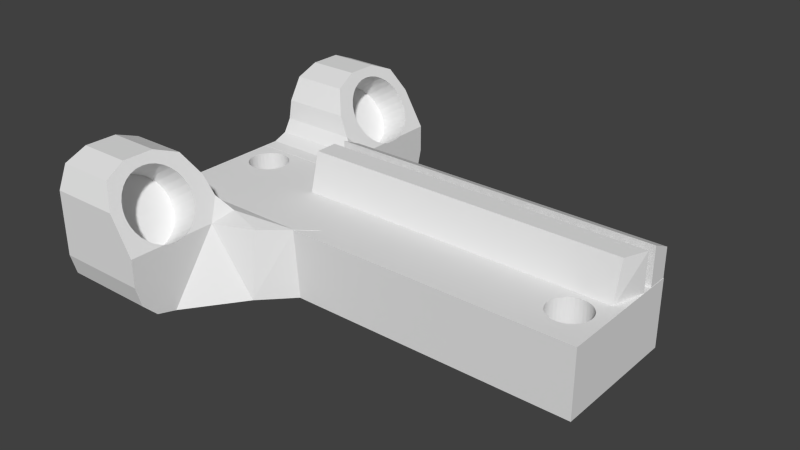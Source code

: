 # Source: carriages-v1.blend  (saved by Blender 2.76.0; exported with 4.5.12 LTS)
import bpy
from mathutils import Matrix  # noqa: F401  (used for matrix-valued properties, if any)

bpy.ops.wm.read_factory_settings(use_empty=True)
scene = bpy.context.scene
scene.name = 'Scene'

# ---- collections
col_collection_1 = bpy.data.collections.new('Collection 1'); scene.collection.children.link(col_collection_1)

# ---- world
world_world = bpy.data.worlds.new('World'); scene.world = world_world
world_world.color = (0.05088, 0.05088, 0.05088)
world_world.use_sun_shadow = False
world_world.sun_shadow_jitter_overblur = 0.0
world_world.cycles.sampling_method = 'MANUAL'
world_world.cycles.sample_map_resolution = 256

# ---- meshes
me_cube_001 = bpy.data.meshes.new('Cube.001')
me_cube_001.from_pydata([(1.842, 1.354, -6.271), (1.842, 1.354, 3.554), (1.842, 1.96, -6.271), (1.842, 1.96, 3.554), (3.087, 1.354, -6.271), (3.087, 1.354, 3.554), (2.807, 1.96, -6.271), (2.807, 1.96, 3.554), (-0.04409, -2.88, 7.013), (-0.04409, -1.534, 7.013), (-0.04409, -1.534, 1.796), (-0.04409, -2.88, 3.099), (-0.04409, -4.523, 4.285), (-0.04409, -4.523, 7.013), (1.4, -2.615, 7.013), (1.956, -1.948, 7.013), (1.956, -1.534, 7.013), (1.956, -1.534, 1.796), (1.956, -1.948, 2.347), (1.956, -3.078, 7.013), (0.1173, -5.125, 7.013), (0.5584, -5.566, 7.013), (1.161, -5.728, 7.013), (1.956, -5.728, 7.013), (1.956, -3.078, 4.289), (0.1173, -5.125, 4.282), (2.512, -2.612, 7.013), (2.119, -2.377, 7.013), (1.97, -2.615, 3.099), (3.06, -5.728, 7.013), (3.732, -5.449, 7.013), (4.01, -4.777, 7.013), (4.01, -3.83, 7.013), (3.736, -3.109, 7.013), (3.075, -2.713, 7.013), (0.5584, -5.566, 4.28), (1.161, -5.728, 4.279), (1.978, -5.728, 4.279), (1.964, -3.975, 4.286), (1.917, -4.107, 4.286), (1.893, -4.316, 4.285), (1.918, -4.524, 4.284), (1.969, -4.668, 4.283), (2.512, -2.612, 4.611), (2.119, -2.377, 4.165), (3.075, -2.713, 4.935), (3.06, -5.728, 4.921), (3.732, -5.449, 5.311), (4.01, -4.777, 5.473), (4.01, -3.83, 5.473), (3.736, -3.109, 5.316), (2.165, -3.58, 4.409), (2.065, -3.722, 4.349), (1.981, -3.907, 4.297), (1.984, -4.725, 4.292), (2.07, -4.909, 4.341), (2.185, -5.071, 4.408), (2.325, -5.204, 4.489), (2.484, -5.303, 4.583), (2.657, -5.363, 4.685), (2.836, -5.384, 4.791), (2.913, -5.375, 4.837), (3.31, -5.228, 5.066), (3.349, -5.204, 5.089), (3.489, -5.071, 5.17), (3.604, -4.909, 5.237), (3.69, -4.725, 5.287), (3.742, -4.524, 5.317), (3.758, -4.333, 5.327), (2.562, -3.3, 4.638), (2.479, -3.329, 4.591), (2.319, -3.427, 4.498), (2.179, -3.56, 4.417), (3.016, -5.363, 4.896), (3.189, -5.303, 4.997), (3.564, -3.667, 5.216), (3.488, -3.56, 5.172), (3.348, -3.427, 5.092), (3.188, -3.329, 4.999), (3.014, -3.268, 4.899), (2.833, -3.247, 4.795), (2.653, -3.268, 4.691), (3.76, -4.316, 5.328), (3.742, -4.107, 5.318), (3.689, -3.907, 5.288), (3.603, -3.722, 5.239), (2.091, -3.268, 5.611), (2.269, -3.247, 5.719), (2.447, -3.268, 5.828), (2.618, -3.329, 5.932), (2.776, -3.427, 6.029), (2.914, -3.56, 6.113), (3.027, -3.722, 6.182), (3.112, -3.907, 6.234), (3.164, -4.107, 6.265), (3.181, -4.316, 6.276), (3.164, -4.524, 6.265), (3.112, -4.725, 6.234), (3.027, -4.909, 6.182), (2.914, -5.071, 6.113), (2.776, -5.204, 6.029), (2.618, -5.303, 5.932), (2.447, -5.363, 5.828), (2.269, -5.384, 5.719), (2.091, -5.364, 5.611), (1.92, -5.303, 5.506), (1.763, -5.204, 5.41), (1.624, -5.071, 5.326), (1.511, -4.909, 5.256), (1.427, -4.725, 5.205), (1.375, -4.524, 5.173), (1.357, -4.316, 5.163), (1.375, -4.107, 5.173), (1.427, -3.907, 5.205), (1.511, -3.722, 5.256), (1.624, -3.56, 5.326), (1.763, -3.427, 5.41), (1.92, -3.329, 5.506), (-0.04409, 2.88, 7.013), (-0.04409, 1.534, 7.013), (-0.04409, 1.534, 1.796), (-0.04409, 2.88, 3.099), (-0.04409, 4.523, 4.285), (-0.04409, 4.523, 7.013), (1.4, 2.615, 7.013), (1.956, 1.948, 7.013), (1.956, 1.534, 7.013), (1.956, 1.534, 1.796), (1.956, 1.948, 2.347), (1.956, 3.078, 7.013), (0.1173, 5.125, 7.013), (0.5584, 5.566, 7.013), (1.161, 5.728, 7.013), (1.956, 5.728, 7.013), (1.956, 3.078, 4.289), (0.1173, 5.125, 4.282), (2.512, 2.612, 7.013), (2.119, 2.377, 7.013), (1.97, 2.615, 3.099), (3.06, 5.728, 7.013), (3.732, 5.449, 7.013), (4.01, 4.777, 7.013), (4.01, 3.83, 7.013), (3.736, 3.109, 7.013), (3.075, 2.713, 7.013), (0.5584, 5.566, 4.28), (1.161, 5.728, 4.279), (1.978, 5.728, 4.279), (1.964, 3.975, 4.286), (1.917, 4.107, 4.286), (1.893, 4.316, 4.285), (1.918, 4.524, 4.284), (1.969, 4.668, 4.283), (2.512, 2.612, 4.611), (2.119, 2.377, 4.165), (3.075, 2.713, 4.935), (3.06, 5.728, 4.921), (3.732, 5.449, 5.311), (4.01, 4.777, 5.473), (4.01, 3.83, 5.473), (3.736, 3.109, 5.316), (2.165, 3.58, 4.409), (2.065, 3.722, 4.349), (1.981, 3.907, 4.297), (1.984, 4.725, 4.292), (2.07, 4.909, 4.341), (2.185, 5.071, 4.408), (2.325, 5.204, 4.489), (2.484, 5.303, 4.583), (2.657, 5.363, 4.685), (2.836, 5.384, 4.791), (2.913, 5.375, 4.837), (3.31, 5.228, 5.066), (3.349, 5.204, 5.089), (3.489, 5.071, 5.17), (3.604, 4.909, 5.237), (3.69, 4.725, 5.287), (3.742, 4.524, 5.317), (3.758, 4.333, 5.327), (2.562, 3.3, 4.638), (2.479, 3.329, 4.591), (2.319, 3.427, 4.498), (2.179, 3.56, 4.417), (3.016, 5.363, 4.896), (3.189, 5.303, 4.997), (3.564, 3.667, 5.216), (3.488, 3.56, 5.172), (3.348, 3.427, 5.092), (3.188, 3.329, 4.999), (3.014, 3.268, 4.899), (2.833, 3.247, 4.795), (2.653, 3.268, 4.691), (3.76, 4.316, 5.328), (3.742, 4.107, 5.318), (3.689, 3.907, 5.288), (3.603, 3.722, 5.239), (2.091, 3.268, 5.611), (2.269, 3.247, 5.719), (2.447, 3.268, 5.828), (2.618, 3.329, 5.932), (2.776, 3.427, 6.029), (2.914, 3.56, 6.113), (3.027, 3.722, 6.182), (3.112, 3.907, 6.234), (3.164, 4.107, 6.265), (3.181, 4.316, 6.276), (3.164, 4.524, 6.265), (3.112, 4.725, 6.234), (3.027, 4.909, 6.182), (2.914, 5.071, 6.113), (2.776, 5.204, 6.029), (2.618, 5.303, 5.932), (2.447, 5.363, 5.828), (2.269, 5.384, 5.719), (2.091, 5.364, 5.611), (1.92, 5.303, 5.506), (1.763, 5.204, 5.41), (1.624, 5.071, 5.326), (1.511, 4.909, 5.256), (1.427, 4.725, 5.205), (1.375, 4.524, 5.173), (1.357, 4.316, 5.163), (1.375, 4.107, 5.173), (1.427, 3.907, 5.205), (1.511, 3.722, 5.256), (1.624, 3.56, 5.326), (1.763, 3.427, 5.41), (1.92, 3.329, 5.506), (1.95, 1.002, 3.371), (3.093, 1.002, 3.371), (2.931, 1.203, 3.371), (1.95, 1.203, 3.371), (1.95, -1.339, -5.175), (1.95, -1.334, -5.154), (1.95, -1.302, -5.075), (1.95, -1.294, -5.055), (1.95, -1.248, -4.982), (1.95, -1.237, -4.964), (1.95, -1.179, -4.9), (1.95, -1.164, -4.884), (1.95, -1.096, -4.832), (1.95, -1.079, -4.819), (1.95, -1.002, -4.78), (1.95, -0.9826, -4.771), (1.95, -0.9001, -4.746), (1.95, -0.8795, -4.74), (1.95, -0.794, -4.73), (1.95, -0.7726, -4.728), (1.95, -0.6868, -4.734), (1.95, -0.6653, -4.735), (1.95, -0.5819, -4.757), (1.95, -0.561, -4.762), (1.95, -1.97, 7.022), (1.95, -1.97, -6.278), (1.95, 1.97, -6.278), (1.95, 1.002, -6.271), (1.95, 0.06705, -6.016), (1.95, 0.02647, -6.0), (1.95, -0.8014, -5.926), (1.95, -0.8864, -5.913), (1.95, -0.9076, -5.909), (1.95, -0.9888, -5.881), (1.95, -1.009, -5.874), (1.95, -1.084, -5.831), (1.95, -1.103, -5.821), (1.95, -1.169, -5.765), (1.95, -1.185, -5.751), (1.95, -1.24, -5.685), (1.95, -1.254, -5.669), (1.95, -1.296, -5.594), (1.95, -1.307, -5.575), (1.95, -1.335, -5.494), (1.95, -1.342, -5.474), (1.95, -1.355, -5.389), (1.95, -1.359, -5.367), (1.95, -1.357, -5.281), (1.95, -1.356, -5.26), (1.95, 0.826, 5.476), (1.95, 0.7502, 5.474), (1.95, 0.7184, 5.474), (1.95, 0.9615, 3.604), (1.95, 1.002, 3.604), (1.95, 1.203, 3.218), (1.95, 1.002, 3.218), (1.95, 1.002, 2.972), (1.95, 1.203, 2.972), (1.95, 1.203, 2.818), (1.95, 1.002, 2.818), (1.95, 1.002, 2.573), (1.95, 1.203, 2.573), (1.95, 1.203, 2.419), (1.95, 1.002, 2.419), (1.95, 1.002, 2.173), (1.95, 1.203, 2.173), (1.95, 1.203, 2.02), (1.95, 1.002, 2.02), (1.95, 1.002, 1.774), (1.95, 1.203, 1.774), (1.95, 1.203, 1.62), (1.95, 1.002, 1.62), (1.95, 1.002, 1.374), (1.95, 1.203, 1.374), (1.95, 1.203, 1.221), (1.95, 1.002, 1.221), (1.95, 1.002, 0.9751), (1.95, 1.203, 0.9751), (1.95, 1.203, 0.8215), (1.95, 1.002, 0.8215), (1.95, 1.002, 0.5757), (1.95, 1.203, 0.5757), (1.95, 1.203, 0.4221), (1.95, 1.002, 0.4221), (1.95, 1.002, 0.1763), (1.95, 1.203, 0.1763), (1.95, 1.203, 0.02273), (1.95, 1.002, 0.02273), (1.95, 1.002, -0.223), (1.95, 1.203, -0.223), (1.95, 1.203, -0.3767), (1.95, 1.002, -0.3767), (1.95, 1.002, -0.6224), (1.95, 1.203, -0.6224), (1.95, 1.97, 7.022), (1.95, 0.6403, 6.66), (1.95, 0.7157, 6.669), (1.95, 0.7472, 6.672), (1.95, 0.8229, 6.667), (1.95, 0.8545, 6.665), (1.95, 0.928, 6.646), (1.95, 0.9588, 6.638), (1.95, 1.028, 6.607), (1.95, 1.057, 6.594), (1.95, 1.119, 6.55), (1.95, 1.145, 6.532), (1.95, 1.199, 6.478), (1.95, 1.221, 6.456), (1.95, 1.264, 6.394), (1.95, 1.282, 6.367), (1.95, 1.313, 6.298), (1.95, 1.326, 6.269), (1.95, 1.345, 6.196), (1.95, 1.353, 6.165), (1.95, 1.357, 6.089), (1.95, 1.36, 6.058), (1.95, 1.351, 5.982), (1.95, 1.347, 5.951), (1.95, 1.325, 5.878), (1.95, 1.316, 5.848), (1.95, 1.282, 5.78), (1.95, 1.267, 5.752), (1.95, 1.221, 5.692), (1.95, 1.202, 5.667), (1.95, 1.146, 5.616), (1.95, 1.122, 5.594), (1.95, 1.058, 5.554), (1.95, 1.031, 5.537), (1.95, 0.9609, 5.509), (1.95, 0.9314, 5.497), (1.95, 0.8571, 5.482), (1.95, -0.7799, -5.926), (1.95, 0.02647, 3.607), (1.95, 0.6436, 5.486), (1.95, 0.6122, 5.491), (1.95, 0.5407, 5.516), (1.95, 0.5108, 5.526), (1.95, 0.4448, 5.564), (1.95, 0.4173, 5.58), (1.95, 0.3591, 5.628), (1.95, 0.3348, 5.649), (1.95, 0.2863, 5.707), (1.95, 0.266, 5.731), (1.95, 0.2287, 5.797), (1.95, 0.2131, 5.825), (1.95, 0.1881, 5.897), (1.95, 0.1777, 5.926), (1.95, 0.166, 6.001), (1.95, 0.161, 6.033), (1.95, 0.1629, 6.109), (1.95, 0.1636, 6.14), (1.95, 0.179, 6.215), (1.95, 0.1854, 6.246), (1.95, 0.2137, 6.316), (1.95, 0.2256, 6.345), (1.95, 0.266, 6.41), (1.95, 0.2829, 6.436), (1.95, 0.3342, 6.492), (1.95, 0.3556, 6.516), (1.95, 0.4161, 6.562), (1.95, 0.4413, 6.581), (1.95, 0.509, 6.615), (1.95, 0.5372, 6.629), (1.95, 0.6099, 6.651), (1.95, -0.4827, -4.798), (1.95, -0.4632, -4.806), (1.95, -0.3925, -4.856), (1.95, -0.3749, -4.868), (1.95, -0.3141, -4.929), (1.95, -0.2989, -4.944), (1.95, -0.25, -5.015), (1.95, -0.2378, -5.033), (1.95, -0.2023, -5.111), (1.95, -0.1935, -5.131), (1.95, -0.1726, -5.214), (1.95, -0.1673, -5.235), (1.95, -0.1617, -5.321), (1.95, -0.1603, -5.342), (1.95, -0.17, -5.428), (1.95, -0.1725, -5.449), (1.95, -0.1974, -5.532), (1.95, -0.2036, -5.552), (1.95, -0.2428, -5.629), (1.95, -0.2526, -5.648), (1.95, -0.3048, -5.716), (1.95, -0.3179, -5.733), (1.95, -0.3815, -5.791), (1.95, -0.3974, -5.806), (1.95, -0.4703, -5.851), (1.95, -0.4885, -5.863), (1.95, -0.5685, -5.895), (1.95, -0.5884, -5.903), (1.95, -0.6728, -5.92), (1.95, -0.6939, -5.924), (3.096, 1.002, 3.604), (3.093, 1.002, 3.218), (2.931, 1.203, 3.218), (1.95, 1.203, -0.776), (1.95, 1.002, -0.776), (1.95, 1.002, -1.022), (1.95, 1.203, -1.022), (1.95, 1.203, -1.175), (1.95, 1.002, -1.175), (1.95, 1.002, -1.421), (1.95, 1.203, -1.421), (1.95, 1.203, -1.575), (1.95, 1.002, -1.575), (1.95, 1.002, -1.821), (1.95, 1.203, -1.821), (1.95, 1.203, -1.974), (1.95, 1.002, -1.974), (1.95, 1.002, -2.22), (1.95, 1.203, -2.22), (1.95, 1.203, -2.374), (1.95, 1.002, -2.374), (1.95, 1.002, -2.619), (1.95, 1.203, -2.619), (1.95, 1.203, -2.773), (1.95, 1.002, -2.773), (1.95, 1.002, -3.019), (1.95, 1.203, -3.019), (1.95, 1.203, -3.172), (1.95, 1.002, -3.172), (1.95, 1.002, -3.418), (1.95, 1.203, -3.418), (1.95, 1.203, -3.572), (1.95, 1.002, -3.572), (1.95, 1.002, -3.818), (1.95, 1.203, -3.818), (1.95, 1.203, -3.971), (1.95, 1.002, -3.971), (1.95, 1.002, -4.217), (1.95, 1.203, -4.217), (1.95, 1.203, -4.37), (1.95, 1.002, -4.37), (1.95, 1.002, -4.616), (1.95, 1.203, -4.616), (1.95, 1.203, -4.77), (1.95, 1.002, -4.77), (1.95, 1.002, -5.016), (1.95, 1.203, -5.016), (1.95, 1.203, -5.169), (1.95, 1.002, -5.169), (1.95, 1.002, -5.415), (1.95, 1.203, -5.415), (1.95, 1.203, -5.569), (1.95, 1.002, -5.569), (1.95, 1.002, -5.814), (1.95, 1.203, -5.814), (1.95, 1.203, -5.968), (1.95, 1.002, -5.968), (3.096, 1.002, -6.271), (3.096, 0.3273, -6.0), (3.096, 0.3273, 3.607), (3.093, 1.002, -5.968), (3.093, 1.002, -5.814), (3.093, 1.002, -5.569), (3.093, 1.002, -5.415), (3.093, 1.002, -5.169), (3.093, 1.002, -5.016), (3.093, 1.002, -4.77), (3.093, 1.002, -4.616), (3.093, 1.002, -4.37), (3.093, 1.002, -4.217), (3.093, 1.002, -3.971), (3.093, 1.002, -3.818), (3.093, 1.002, -3.572), (3.093, 1.002, -3.418), (3.093, 1.002, -3.172), (3.093, 1.002, -3.019), (3.093, 1.002, -2.773), (3.093, 1.002, -2.619), (3.093, 1.002, -2.374), (3.093, 1.002, -2.22), (3.093, 1.002, -1.974), (3.093, 1.002, -1.821), (3.093, 1.002, -1.575), (3.093, 1.002, -1.421), (3.093, 1.002, -1.175), (3.093, 1.002, -1.022), (3.093, 1.002, -0.776), (3.093, 1.002, -0.6224), (3.093, 1.002, -0.3767), (3.093, 1.002, -0.223), (3.093, 1.002, 0.02273), (3.093, 1.002, 0.1763), (3.093, 1.002, 0.4221), (3.093, 1.002, 0.5757), (3.093, 1.002, 0.8215), (3.093, 1.002, 0.9751), (3.093, 1.002, 1.221), (3.093, 1.002, 1.374), (3.093, 1.002, 1.62), (3.093, 1.002, 1.774), (3.093, 1.002, 2.02), (3.093, 1.002, 2.173), (3.093, 1.002, 2.419), (3.093, 1.002, 2.573), (3.093, 1.002, 2.818), (3.093, 1.002, 2.972), (2.931, 1.203, 2.972), (2.931, 1.203, 2.818), (2.931, 1.203, 2.573), (2.931, 1.203, 2.419), (2.931, 1.203, 2.173), (2.931, 1.203, 2.02), (2.931, 1.203, 1.774), (2.931, 1.203, 1.62), (2.931, 1.203, 1.374), (2.931, 1.203, 1.221), (2.931, 1.203, 0.9751), (2.931, 1.203, 0.8215), (2.931, 1.203, 0.5757), (2.931, 1.203, 0.4221), (2.931, 1.203, 0.1763), (2.931, 1.203, 0.02273), (2.931, 1.203, -0.223), (2.931, 1.203, -0.3767), (2.931, 1.203, -0.6224), (-0.05027, 1.97, 7.022), (-0.05027, -1.97, 7.022), (-0.05027, -1.97, -6.278), (-0.05027, 1.97, -6.278), (2.931, 1.203, -0.776), (2.931, 1.203, -1.022), (2.931, 1.203, -1.175), (2.931, 1.203, -1.421), (2.931, 1.203, -1.575), (2.931, 1.203, -1.821), (2.931, 1.203, -1.974), (2.931, 1.203, -2.22), (2.931, 1.203, -2.374), (2.931, 1.203, -2.619), (2.931, 1.203, -2.773), (2.931, 1.203, -3.019), (2.931, 1.203, -3.172), (2.931, 1.203, -3.418), (2.931, 1.203, -3.572), (2.931, 1.203, -3.818), (2.931, 1.203, -3.971), (2.931, 1.203, -4.217), (2.931, 1.203, -4.37), (2.931, 1.203, -4.616), (2.931, 1.203, -4.77), (2.931, 1.203, -5.016), (2.931, 1.203, -5.169), (2.931, 1.203, -5.415), (2.931, 1.203, -5.569), (2.931, 1.203, -5.814), (2.931, 1.203, -5.968), (3.096, 0.8703, -5.968), (3.096, 0.8703, -5.814), (3.096, 0.8703, -5.569), (3.096, 0.8703, -5.415), (3.096, 0.8703, -5.169), (3.096, 0.8703, -5.016), (3.096, 0.8703, -4.77), (3.096, 0.8703, -4.616), (3.096, 0.8703, -4.37), (3.096, 0.8703, -4.217), (3.096, 0.8703, -3.971), (3.096, 0.8703, -3.818), (3.096, 0.8703, -3.572), (3.096, 0.8703, -3.418), (3.096, 0.8703, -3.172), (3.096, 0.8703, -3.019), (3.096, 0.8703, -2.773), (3.096, 0.8703, -2.619), (3.096, 0.8703, -2.374), (3.096, 0.8703, -2.22), (3.096, 0.8703, -1.974), (3.096, 0.8703, -1.821), (3.096, 0.8703, -1.575), (3.096, 0.8703, -1.421), (3.096, 0.8703, -1.175), (3.096, 0.8703, -1.022), (3.096, 0.8703, -0.776), (3.096, 0.8703, -0.6224), (3.096, 0.8703, -0.3767), (3.096, 0.8703, -0.223), (3.096, 0.8703, 0.02273), (3.096, 0.8703, 0.1763), (3.096, 0.8703, 0.4221), (3.096, 0.8703, 0.5757), (3.096, 0.8703, 0.8215), (3.096, 0.8703, 0.9751), (3.096, 0.8703, 1.221), (3.096, 0.8703, 1.374), (3.096, 0.8703, 1.62), (3.096, 0.8703, 1.774), (3.096, 0.8703, 2.02), (3.096, 0.8703, 2.173), (3.096, 0.8703, 2.419), (3.096, 0.8703, 2.573), (3.096, 0.8703, 2.818), (3.096, 0.8703, 2.972), (3.096, 0.8703, 3.218), (3.096, 0.8703, 3.371), (3.096, 0.9972, 3.371), (3.096, 0.9983, 3.371), (3.096, 0.9983, 3.218), (3.096, 0.9972, 3.218), (3.096, 0.9972, 2.972), (3.096, 0.9983, 2.972), (3.096, 0.9983, 2.818), (3.096, 0.9972, 2.818), (3.096, 0.9972, 2.573), (3.096, 0.9983, 2.573), (3.096, 0.9983, 2.419), (3.096, 0.9972, 2.419), (3.096, 0.9972, 2.173), (3.096, 0.9983, 2.173), (3.096, 0.9983, 2.02), (3.096, 0.9972, 2.02), (3.096, 0.9972, 1.774), (3.096, 0.9983, 1.774), (3.096, 0.9983, 1.62), (3.096, 0.9972, 1.62), (3.096, 0.9972, 1.374), (3.096, 0.9983, 1.374), (3.096, 0.9983, 1.221), (3.096, 0.9972, 1.221), (3.096, 0.9972, 0.9751), (3.096, 0.9983, 0.9751), (3.096, 0.9983, 0.8215), (3.096, 0.9972, 0.8215), (3.096, 0.9972, 0.5757), (3.096, 0.9983, 0.5757), (3.096, 0.9983, 0.4221), (3.096, 0.9972, 0.4221), (3.096, 0.9972, 0.1763), (3.096, 0.9983, 0.1763), (3.096, 0.9983, 0.02273), (3.096, 0.9972, 0.02273), (3.096, 0.9972, -0.223), (3.096, 0.9983, -0.223), (3.096, 0.9983, -0.3767), (3.096, 0.9972, -0.3767), (3.096, 0.9972, -0.6224), (3.096, 0.9983, -0.6224), (3.096, 0.9983, -0.776), (3.096, 0.9972, -0.776), (3.096, 0.9972, -1.022), (3.096, 0.9983, -1.022), (3.096, 0.9983, -1.175), (3.096, 0.9972, -1.175), (3.096, 0.9972, -1.421), (3.096, 0.9983, -1.421), (3.096, 0.9983, -1.575), (3.096, 0.9972, -1.575), (3.096, 0.9972, -1.821), (3.096, 0.9983, -1.821), (3.096, 0.9983, -1.974), (3.096, 0.9972, -1.974), (3.096, 0.9972, -2.22), (3.096, 0.9983, -2.22), (3.096, 0.9983, -2.374), (3.096, 0.9972, -2.374), (3.096, 0.9972, -2.619), (3.096, 0.9983, -2.619), (3.096, 0.9983, -2.773), (3.096, 0.9972, -2.773), (3.096, 0.9972, -3.019), (3.096, 0.9983, -3.019), (3.096, 0.9983, -3.172), (3.096, 0.9972, -3.172), (3.096, 0.9972, -3.418), (3.096, 0.9983, -3.418), (3.096, 0.9983, -3.572), (3.096, 0.9972, -3.572), (3.096, 0.9972, -3.818), (3.096, 0.9983, -3.818), (3.096, 0.9983, -3.971), (3.096, 0.9972, -3.971), (3.096, 0.9972, -4.217), (3.096, 0.9983, -4.217), (3.096, 0.9983, -4.37), (3.096, 0.9972, -4.37), (3.096, 0.9972, -4.616), (3.096, 0.9983, -4.616), (3.096, 0.9983, -4.77), (3.096, 0.9972, -4.77), (3.096, 0.9972, -5.016), (3.096, 0.9983, -5.016), (3.096, 0.9983, -5.169), (3.096, 0.9972, -5.169), (3.096, 0.9972, -5.415), (3.096, 0.9983, -5.415), (3.096, 0.9983, -5.569), (3.096, 0.9972, -5.569), (3.096, 0.9972, -5.814), (3.096, 0.9983, -5.814), (3.096, 0.9983, -5.968), (3.096, 0.9972, -5.968), (-0.05027, -0.6232, -4.997), (-0.05027, -0.6569, -4.983), (-0.05027, -0.7031, -4.975), (-0.05027, -0.7392, -4.968), (-0.05027, 0.7807, 5.713), (-0.05027, 0.8277, 5.721), (-0.05027, 0.863, 5.727), (-0.05027, 0.9068, 5.746), (-0.05027, 0.9397, 5.76), (-0.05027, 0.978, 5.789), (-0.05027, 1.007, 5.81), (-0.05027, 1.037, 5.847), (-0.05027, 1.061, 5.874), (-0.05027, 1.082, 5.917), (-0.05027, 1.098, 5.949), (-0.05027, 1.109, 5.996), (-0.05027, 1.117, 6.03), (-0.05027, 1.117, 6.078), (-0.05027, 1.117, 6.114), (-0.05027, 1.106, 6.16), (-0.05027, 1.098, 6.195), (-0.05027, 1.077, 6.238), (-0.05027, 1.061, 6.27), (-0.05027, 1.03, 6.307), (-0.05027, 1.007, 6.334), (-0.05027, 0.9685, 6.363), (-0.05027, 0.9397, 6.384), (-0.05027, 0.8959, 6.403), (-0.05027, 0.863, 6.417), (-0.05027, 0.816, 6.425), (-0.05027, 0.7807, 6.432), (-0.05027, 0.733, 6.429), (-0.05027, 0.6972, 6.427), (-0.05027, 0.6515, 6.413), (-0.05027, 0.6172, 6.403), (-0.05027, 0.5758, 6.379), (-0.05027, 0.5448, 6.361), (-0.05027, 0.51, 6.328), (-0.05027, 0.484, 6.304), (-0.05027, -0.7392, -5.687), (-0.05027, -0.6929, -5.679), (-0.05027, -0.6569, -5.673), (-0.05027, -0.6137, -5.654), (-0.05027, -0.5801, -5.64), (-0.05027, -0.5424, -5.612), (-0.05027, -0.5131, -5.59), (-0.05027, -0.4829, -5.554), (-0.05027, -0.4593, -5.526), (-0.05027, -0.4382, -5.484), (-0.05027, -0.4218, -5.451), (-0.05027, -0.411, -5.405), (-0.05027, -0.4025, -5.37), (-0.05027, -0.4025, -5.323), (-0.05027, -0.4025, -5.286), (-0.05027, -0.4134, -5.24), (-0.05027, -0.4218, -5.205), (-0.05027, -0.4429, -5.163), (-0.05027, -0.4593, -5.13), (-0.05027, -0.4895, -5.094), (-0.05027, -0.5131, -5.066), (-0.05027, -0.5507, -5.038), (-0.05027, -0.5801, -5.016), (-0.05027, -1.036, -5.096), (-0.05027, -1.062, -5.136), (-0.05027, -1.082, -5.166), (-0.05027, -1.098, -5.21), (-0.05027, -1.11, -5.245), (-0.05027, -1.116, -5.292), (-0.05027, -1.12, -5.328), (-0.05027, -1.115, -5.375), (-0.05027, -1.11, -5.411), (-0.05027, -1.094, -5.455), (-0.05027, -1.082, -5.489), (-0.05027, -1.056, -5.529), (-0.05027, -1.036, -5.559), (-0.05027, -1.002, -5.592), (-0.05027, -0.9751, -5.617), (-0.05027, -0.9344, -5.64), (-0.05027, -0.9027, -5.658), (-0.05027, -0.8577, -5.672), (-0.05027, -0.8226, -5.682), (-0.05027, -0.7757, -5.685), (-0.05027, 0.4577, 6.264), (-0.05027, 0.438, 6.234), (-0.05027, 0.4217, 6.189), (-0.05027, 0.4094, 6.155), (-0.05027, 0.4039, 6.108), (-0.05027, 0.3997, 6.072), (-0.05027, 0.4053, 6.025), (-0.05027, 0.4094, 5.989), (-0.05027, 0.4258, 5.944), (-0.05027, 0.438, 5.911), (-0.05027, 0.4643, 5.871), (-0.05027, 0.484, 5.841), (-0.05027, 0.5187, 5.808), (-0.05027, 0.5448, 5.783), (-0.05027, 0.5861, 5.76), (-0.05027, 0.6172, 5.742), (-0.05027, 0.6629, 5.728), (-0.05027, 0.6972, 5.718), (-0.05027, 0.7449, 5.715), (-0.05027, -0.7861, -4.971), (-0.05027, -0.8226, -4.973), (-0.05027, -0.8676, -4.987), (-0.05027, -0.9027, -4.997), (-0.05027, -0.9434, -5.021), (-0.05027, -0.9751, -5.039), (-0.05027, -1.009, -5.071), (3.097, 0.8703, -5.968), (3.097, 0.8703, -5.814), (3.097, 0.8703, -5.569), (3.097, 0.8703, -5.415), (3.097, 0.8703, -5.169), (3.097, 0.8703, -5.016), (3.097, 0.8703, -4.77), (3.097, 0.8703, -4.616), (3.097, 0.8703, -4.37), (3.097, 0.8703, -4.217), (3.097, 0.8703, -3.971), (3.097, 0.8703, -3.818), (3.097, 0.8703, -3.572), (3.097, 0.8703, -3.418), (3.097, 0.8703, -3.172), (3.097, 0.8703, -3.019), (3.097, 0.8703, -2.773), (3.097, 0.8703, -2.619), (3.097, 0.8703, -2.374), (3.097, 0.8703, -2.22), (3.097, 0.8703, -1.974), (3.097, 0.8703, -1.821), (3.097, 0.8703, -1.575), (3.097, 0.8703, -1.421), (3.097, 0.8703, -1.175), (3.097, 0.8703, -1.022), (3.097, 0.8703, -0.776), (3.097, 0.8703, -0.6224), (3.097, 0.8703, -0.3767), (3.097, 0.8703, -0.223), (3.097, 0.8703, 0.02273), (3.097, 0.8703, 0.1763), (3.097, 0.8703, 0.4221), (3.097, 0.8703, 0.5757), (3.097, 0.8703, 0.8215), (3.097, 0.8703, 0.9751), (3.097, 0.8703, 1.221), (3.097, 0.8703, 1.374), (3.097, 0.8703, 1.62), (3.097, 0.8703, 1.774), (3.097, 0.8703, 2.02), (3.097, 0.8703, 2.173), (3.097, 0.8703, 2.419), (3.097, 0.8703, 2.573), (3.097, 0.8703, 2.818), (3.097, 0.8703, 2.972), (3.097, 0.8703, 3.218), (3.097, 0.8703, 3.371), (3.097, 0.9972, 3.371), (3.097, 0.9972, 3.218), (3.097, 0.9972, 2.972), (3.097, 0.9972, 2.818), (3.097, 0.9972, 2.573), (3.097, 0.9972, 2.419), (3.097, 0.9972, 2.173), (3.097, 0.9972, 2.02), (3.097, 0.9972, 1.774), (3.097, 0.9972, 1.62), (3.097, 0.9972, 1.374), (3.097, 0.9972, 1.221), (3.097, 0.9972, 0.9751), (3.097, 0.9972, 0.8215), (3.097, 0.9972, 0.5757), (3.097, 0.9972, 0.4221), (3.097, 0.9972, 0.1763), (3.097, 0.9972, 0.02273), (3.097, 0.9972, -0.223), (3.097, 0.9972, -0.3767), (3.097, 0.9972, -0.6224), (3.097, 0.9972, -0.776), (3.097, 0.9972, -1.022), (3.097, 0.9972, -1.175), (3.097, 0.9972, -1.421), (3.097, 0.9972, -1.575), (3.097, 0.9972, -1.821), (3.097, 0.9972, -1.974), (3.097, 0.9972, -2.22), (3.097, 0.9972, -2.374), (3.097, 0.9972, -2.619), (3.097, 0.9972, -2.773), (3.097, 0.9972, -3.019), (3.097, 0.9972, -3.172), (3.097, 0.9972, -3.418), (3.097, 0.9972, -3.572), (3.097, 0.9972, -3.818), (3.097, 0.9972, -3.971), (3.097, 0.9972, -4.217), (3.097, 0.9972, -4.37), (3.097, 0.9972, -4.616), (3.097, 0.9972, -4.77), (3.097, 0.9972, -5.016), (3.097, 0.9972, -5.169), (3.097, 0.9972, -5.415), (3.097, 0.9972, -5.569), (3.097, 0.9972, -5.814), (3.097, 0.9972, -5.968), (0.7496, 1.353, 6.165), (0.7496, 1.326, 6.269), (0.7496, 1.36, 6.058), (0.7496, 1.098, 6.195), (0.7496, 1.117, 6.114), (0.7496, 1.282, 6.367), (0.7496, 1.117, 6.03), (0.7496, 1.347, 5.951), (0.7496, 1.061, 6.27), (0.7496, 1.221, 6.456), (0.7496, 1.098, 5.949), (0.7496, 1.316, 5.848), (0.7496, 1.007, 6.334), (0.7496, 1.145, 6.532), (0.7496, 1.061, 5.874), (0.7496, 1.267, 5.752), (0.7496, 0.9397, 6.384), (0.7496, 1.057, 6.594), (0.7496, 1.202, 5.667), (0.7496, 0.9588, 6.638), (0.7496, 1.007, 5.81), (0.7496, 0.863, 6.417), (0.7496, 1.122, 5.594), (0.7496, 0.8545, 6.665), (0.7496, 0.9397, 5.76), (0.7496, 0.7807, 6.432), (0.7496, 1.031, 5.537), (0.7496, 0.7472, 6.672), (0.7496, 0.863, 5.727), (0.7496, 0.6972, 6.427), (0.7496, 0.9314, 5.497), (0.7496, 0.6403, 6.66), (0.7496, 0.826, 5.476), (0.7496, 0.7807, 5.713), (0.7496, 0.5372, 6.629), (0.7496, 0.6172, 6.403), (0.7496, 0.7184, 5.474), (0.7496, 0.6972, 5.718), (0.7496, 0.4413, 6.581), (0.7496, 0.5448, 6.361), (0.7496, 0.6122, 5.491), (0.7496, 0.6172, 5.742), (0.7496, 0.3556, 6.516), (0.7496, 0.484, 6.304), (0.7496, 0.5108, 5.526), (0.7496, 0.5448, 5.783), (0.7496, 0.2829, 6.436), (0.7496, 0.438, 6.234), (0.7496, 0.4173, 5.58), (0.7496, 0.484, 5.841), (0.7496, 0.3348, 5.649), (0.7496, 0.2256, 6.345), (0.7496, 0.4094, 6.155), (0.7496, 0.1854, 6.246), (0.7496, 0.438, 5.911), (0.7496, 0.266, 5.731), (0.7496, 0.1636, 6.14), (0.7496, 0.3997, 6.072), (0.7496, 0.4094, 5.989), (0.7496, 0.2131, 5.825), (0.7496, 0.161, 6.033), (0.7496, 0.1777, 5.926), (0.7496, -1.11, -5.245), (0.7496, -1.356, -5.26), (0.7496, -1.12, -5.328), (0.7496, -1.334, -5.154), (0.7496, -1.359, -5.367), (0.7496, -1.082, -5.166), (0.7496, -1.11, -5.411), (0.7496, -1.294, -5.055), (0.7496, -1.342, -5.474), (0.7496, -1.237, -4.964), (0.7496, -1.307, -5.575), (0.7496, -1.036, -5.096), (0.7496, -1.082, -5.489), (0.7496, -1.164, -4.884), (0.7496, -1.254, -5.669), (0.7496, -0.9751, -5.039), (0.7496, -1.036, -5.559), (0.7496, -1.079, -4.819), (0.7496, -1.185, -5.751), (0.7496, -0.9027, -4.997), (0.7496, -0.9751, -5.617), (0.7496, -0.9826, -4.771), (0.7496, -1.103, -5.821), (0.7496, -0.8226, -4.973), (0.7496, -0.9027, -5.658), (0.7496, -0.8795, -4.74), (0.7496, -1.009, -5.874), (0.7496, -0.7392, -4.968), (0.7496, -0.8226, -5.682), (0.7496, -0.7726, -4.728), (0.7496, -0.9076, -5.909), (0.7496, -0.6569, -4.983), (0.7496, -0.6653, -4.735), (0.7496, -0.8014, -5.926), (0.7496, -0.7392, -5.687), (0.7496, -0.5801, -5.016), (0.7496, -0.561, -4.762), (0.7496, -0.6939, -5.924), (0.7496, -0.6569, -5.673), (0.7496, -0.5131, -5.066), (0.7496, -0.4632, -4.806), (0.7496, -0.5884, -5.903), (0.7496, -0.5801, -5.64), (0.7496, -0.3749, -4.868), (0.7496, -0.4885, -5.863), (0.7496, -0.4593, -5.13), (0.7496, -0.2989, -4.944), (0.7496, -0.3974, -5.806), (0.7496, -0.5131, -5.59), (0.7496, -0.4218, -5.205), (0.7496, -0.2378, -5.033), (0.7496, -0.3179, -5.733), (0.7496, -0.4593, -5.526), (0.7496, -0.4025, -5.286), (0.7496, -0.1935, -5.131), (0.7496, -0.2526, -5.648), (0.7496, -0.4218, -5.451), (0.7496, -0.1673, -5.235), (0.7496, -0.2036, -5.552), (0.7496, -0.4025, -5.37), (0.7496, -0.1603, -5.342), (0.7496, -0.1725, -5.449)], [], [(3, 2, 0), (7, 6, 2), (5, 4, 6), (1, 0, 4), (0, 2, 6), (7, 3, 1), (9, 10, 11), (8, 11, 12), (16, 9, 14), (16, 17, 10), (18, 11, 10), (13, 22, 19), (20, 13, 12), (27, 14, 19), (16, 15, 18), (19, 32, 34), (21, 20, 25), (22, 21, 35), (23, 22, 36), (43, 44, 27), (44, 18, 15), (44, 24, 28), (26, 34, 45), (23, 37, 46), (29, 46, 47), (30, 47, 48), (32, 31, 48), (49, 50, 33), (50, 45, 34), (39, 40, 12), (24, 52, 53), (37, 57, 58), (45, 78, 79), (65, 66, 48), (24, 70, 71), (46, 73, 74), (49, 83, 84), (101, 109, 117), (81, 80, 87), (69, 86, 117), (71, 70, 117), (72, 71, 116), (51, 115, 114), (52, 114, 113), (38, 113, 39), (40, 39, 112), (40, 111, 110), (41, 110, 109), (54, 109, 108), (55, 108, 107), (56, 107, 106), (57, 106, 105), (58, 105, 104), (59, 104, 103), (61, 103, 102), (73, 102, 101), (62, 101, 100), (63, 100, 99), (64, 99, 98), (65, 98, 97), (66, 97, 96), (68, 96, 95), (83, 82, 95), (84, 83, 94), (85, 84, 93), (75, 92, 91), (77, 76, 91), (78, 77, 90), (79, 78, 89), (80, 79, 88), (121, 120, 119), (118, 123, 122), (119, 126, 124), (120, 127, 126), (121, 138, 128), (131, 123, 132), (122, 123, 130), (124, 125, 137), (126, 127, 128), (141, 139, 129), (135, 130, 131), (145, 131, 132), (133, 147, 146), (137, 154, 153), (125, 128, 154), (134, 153, 154), (155, 144, 136), (133, 139, 156), (139, 140, 157), (140, 141, 158), (158, 141, 142), (143, 160, 159), (144, 155, 160), (150, 122, 151), (163, 162, 134), (168, 167, 147), (188, 160, 155), (158, 175, 157), (181, 180, 134), (184, 183, 156), (159, 194, 193), (213, 205, 221), (191, 196, 197), (196, 191, 179), (181, 226, 227), (182, 225, 226), (225, 182, 161), (223, 224, 162), (223, 163, 148), (150, 221, 222), (220, 221, 150), (219, 151, 152), (218, 219, 164), (217, 218, 165), (216, 217, 166), (215, 216, 167), (214, 215, 168), (213, 214, 169), (213, 170, 171), (211, 212, 183), (211, 184, 172), (209, 210, 173), (208, 209, 174), (207, 208, 175), (206, 207, 176), (206, 177, 178), (193, 204, 205), (194, 203, 204), (195, 202, 203), (202, 195, 185), (187, 200, 201), (188, 199, 200), (189, 198, 199), (190, 197, 198), (228, 229, 230), (253, 273, 274), (302, 305, 322), (379, 380, 252), (281, 422, 229), (229, 423, 424), (230, 424, 282), (452, 453, 254), (255, 479, 256), (256, 479, 480), (480, 481, 360), (360, 481, 280), (280, 481, 422), (424, 423, 283), (507, 508, 430), (284, 527, 528), (528, 529, 286), (529, 526, 287), (288, 525, 530), (530, 531, 290), (531, 524, 291), (292, 523, 532), (532, 533, 294), (533, 522, 295), (296, 521, 534), (534, 535, 298), (535, 520, 299), (300, 519, 536), (536, 537, 302), (537, 518, 303), (304, 517, 538), (538, 539, 306), (539, 516, 307), (308, 515, 540), (540, 541, 310), (541, 514, 311), (312, 513, 542), (542, 543, 314), (543, 512, 315), (316, 511, 544), (544, 545, 318), (545, 510, 319), (320, 509, 546), (322, 547, 548), (548, 549, 253), (550, 254, 253), (322, 254, 550), (546, 551, 425), (551, 508, 426), (427, 507, 552), (552, 553, 429), (553, 506, 430), (431, 505, 554), (554, 555, 433), (555, 504, 434), (435, 503, 556), (556, 557, 437), (557, 502, 438), (439, 501, 558), (558, 559, 441), (559, 500, 442), (443, 499, 560), (560, 561, 445), (561, 498, 446), (447, 497, 562), (562, 563, 449), (563, 496, 450), (451, 495, 564), (564, 565, 453), (565, 494, 454), (455, 493, 566), (566, 567, 457), (567, 492, 458), (459, 491, 568), (568, 569, 461), (569, 490, 462), (463, 489, 570), (570, 571, 465), (571, 488, 466), (467, 487, 572), (572, 573, 469), (573, 486, 470), (471, 485, 574), (574, 575, 473), (575, 484, 474), (475, 483, 576), (576, 577, 477), (577, 482, 478), (614, 615, 481), (671, 672, 677), (483, 482, 577), (485, 484, 575), (487, 486, 573), (489, 488, 571), (491, 490, 569), (493, 492, 567), (495, 494, 565), (497, 496, 563), (499, 498, 561), (501, 500, 559), (503, 502, 557), (505, 504, 555), (507, 506, 553), (509, 508, 551), (511, 510, 545), (513, 512, 543), (515, 514, 541), (517, 516, 539), (519, 518, 537), (521, 520, 535), (523, 522, 533), (525, 524, 531), (527, 526, 529), (746, 747, 547), (549, 785, 786), (830, 831, 579), (832, 833, 581), (834, 835, 583), (836, 837, 585), (838, 839, 587), (840, 841, 589), (842, 843, 591), (844, 845, 593), (846, 847, 595), (848, 849, 597), (850, 851, 599), (852, 853, 601), (854, 855, 603), (856, 857, 605), (858, 859, 607), (860, 861, 609), (862, 863, 611), (864, 865, 613), (866, 867, 615), (868, 869, 617), (870, 871, 619), (872, 873, 621), (874, 875, 623), (876, 877, 625), (625, 877, 878), (878, 627, 626), (878, 879, 628), (628, 879, 629), (879, 876, 624), (623, 875, 880), (880, 631, 630), (880, 881, 632), (632, 881, 633), (881, 874, 622), (621, 873, 882), (882, 635, 634), (882, 883, 636), (636, 883, 637), (883, 872, 620), (619, 871, 884), (884, 639, 638), (884, 885, 640), (640, 885, 641), (885, 870, 618), (617, 869, 886), (886, 643, 642), (886, 887, 644), (644, 887, 645), (887, 868, 616), (615, 867, 888), (888, 647, 646), (888, 889, 648), (648, 889, 649), (889, 866, 614), (613, 865, 890), (890, 651, 650), (890, 891, 652), (652, 891, 653), (891, 864, 612), (611, 863, 892), (892, 655, 654), (892, 893, 656), (656, 893, 657), (893, 862, 610), (609, 861, 894), (894, 659, 658), (894, 895, 660), (660, 895, 661), (895, 860, 608), (607, 859, 896), (896, 663, 662), (896, 897, 664), (664, 897, 665), (897, 858, 606), (605, 857, 898), (898, 667, 666), (898, 899, 668), (668, 899, 669), (899, 856, 604), (603, 855, 900), (900, 671, 670), (900, 901, 672), (672, 901, 673), (901, 854, 602), (601, 853, 902), (902, 675, 674), (902, 903, 676), (676, 903, 677), (903, 852, 600), (599, 851, 904), (904, 679, 678), (904, 905, 680), (680, 905, 681), (905, 850, 598), (597, 849, 906), (906, 683, 682), (906, 907, 684), (684, 907, 685), (907, 848, 596), (595, 847, 908), (908, 687, 686), (908, 909, 688), (688, 909, 689), (909, 846, 594), (593, 845, 910), (910, 691, 690), (910, 911, 692), (692, 911, 693), (911, 844, 592), (591, 843, 912), (912, 695, 694), (912, 913, 696), (696, 913, 697), (913, 842, 590), (589, 841, 914), (914, 699, 698), (914, 915, 700), (700, 915, 701), (915, 840, 588), (587, 839, 916), (916, 703, 702), (916, 917, 704), (704, 917, 705), (917, 838, 586), (585, 837, 918), (918, 707, 706), (918, 919, 708), (708, 919, 709), (919, 836, 584), (583, 835, 920), (920, 711, 710), (920, 921, 712), (712, 921, 713), (921, 834, 582), (581, 833, 922), (922, 715, 714), (922, 923, 716), (716, 923, 717), (923, 832, 580), (579, 831, 924), (924, 719, 718), (924, 925, 720), (720, 925, 721), (925, 830, 578), (924, 831, 830), (922, 833, 832), (920, 835, 834), (918, 837, 836), (916, 839, 838), (914, 841, 840), (912, 843, 842), (910, 845, 844), (908, 847, 846), (906, 849, 848), (904, 851, 850), (902, 853, 852), (900, 855, 854), (898, 857, 856), (896, 859, 858), (894, 861, 860), (892, 863, 862), (890, 865, 864), (888, 867, 866), (886, 869, 868), (884, 871, 870), (882, 873, 872), (880, 875, 874), (878, 877, 876), (341, 926, 342), (340, 927, 926), (342, 926, 928), (339, 927, 340), (927, 929, 926), (926, 930, 928), (343, 928, 344), (338, 931, 927), (927, 931, 929), (929, 930, 926), (928, 930, 932), (344, 928, 933), (337, 931, 338), (931, 934, 929), (741, 930, 929), (928, 932, 933), (739, 932, 930), (345, 933, 346), (336, 935, 931), (935, 934, 931), (743, 929, 934), (740, 930, 741), (742, 929, 743), (933, 932, 936), (738, 932, 739), (346, 933, 937), (335, 935, 336), (935, 938, 934), (744, 934, 745), (933, 936, 937), (737, 936, 932), (347, 937, 348), (334, 939, 935), (939, 938, 935), (745, 934, 938), (937, 936, 940), (736, 936, 737), (348, 937, 941), (333, 939, 334), (942, 938, 939), (746, 938, 747), (941, 937, 940), (735, 940, 936), (349, 941, 350), (332, 943, 939), (943, 942, 939), (747, 938, 942), (941, 940, 944), (734, 940, 735), (350, 941, 944), (331, 943, 332), (943, 945, 942), (748, 942, 749), (940, 946, 944), (733, 946, 940), (351, 944, 352), (330, 945, 943), (945, 947, 942), (749, 942, 947), (944, 946, 948), (732, 946, 733), (352, 944, 948), (329, 945, 330), (949, 947, 945), (750, 947, 751), (948, 946, 950), (731, 950, 946), (353, 948, 354), (328, 949, 945), (949, 951, 947), (751, 947, 951), (948, 950, 952), (730, 950, 731), (354, 948, 952), (327, 949, 328), (953, 951, 949), (752, 951, 753), (952, 950, 954), (729, 954, 950), (355, 952, 356), (326, 953, 949), (955, 951, 953), (753, 951, 955), (956, 952, 954), (728, 954, 729), (356, 952, 956), (325, 953, 326), (957, 955, 953), (754, 955, 755), (956, 954, 958), (727, 959, 954), (357, 956, 358), (324, 957, 953), (957, 960, 955), (755, 955, 961), (358, 956, 958), (954, 959, 958), (726, 959, 727), (323, 957, 324), (391, 960, 957), (960, 961, 955), (756, 961, 757), (277, 958, 278), (958, 959, 962), (822, 963, 959), (390, 960, 391), (964, 961, 960), (757, 961, 965), (278, 958, 962), (962, 959, 963), (821, 963, 822), (389, 964, 960), (964, 965, 961), (758, 965, 759), (279, 962, 361), (962, 963, 966), (820, 967, 963), (388, 964, 389), (968, 965, 964), (759, 965, 969), (361, 962, 966), (966, 963, 967), (819, 967, 820), (387, 968, 964), (968, 969, 965), (760, 969, 804), (362, 966, 363), (970, 966, 967), (818, 971, 967), (386, 968, 387), (972, 969, 968), (804, 969, 973), (363, 966, 970), (970, 967, 974), (817, 971, 818), (967, 971, 974), (385, 972, 968), (972, 973, 969), (805, 973, 806), (364, 970, 365), (365, 970, 974), (816, 975, 971), (974, 971, 976), (384, 972, 385), (977, 973, 972), (806, 973, 978), (366, 974, 367), (815, 975, 816), (976, 971, 975), (367, 974, 976), (383, 977, 972), (979, 973, 977), (978, 973, 979), (807, 978, 808), (814, 980, 975), (976, 975, 981), (368, 976, 369), (382, 977, 383), (381, 979, 977), (978, 979, 982), (808, 978, 983), (813, 980, 814), (981, 975, 980), (369, 976, 981), (380, 979, 381), (978, 982, 983), (379, 982, 979), (809, 983, 810), (812, 984, 980), (981, 980, 985), (370, 981, 371), (986, 983, 982), (378, 982, 379), (810, 983, 984), (811, 984, 812), (985, 980, 984), (371, 981, 985), (377, 986, 982), (984, 983, 986), (987, 985, 984), (372, 985, 373), (376, 986, 377), (987, 984, 986), (373, 985, 987), (375, 987, 986), (374, 987, 375), (988, 989, 990), (789, 988, 990), (988, 991, 989), (992, 990, 989), (788, 988, 789), (790, 990, 791), (988, 993, 991), (232, 989, 991), (275, 992, 989), (994, 990, 992), (787, 993, 988), (791, 990, 994), (991, 993, 995), (276, 989, 232), (233, 991, 234), (274, 992, 275), (996, 994, 992), (786, 993, 787), (792, 994, 793), (234, 991, 995), (995, 993, 997), (273, 996, 992), (996, 998, 994), (785, 999, 993), (793, 994, 1000), (235, 995, 236), (236, 995, 997), (997, 993, 999), (272, 996, 273), (271, 998, 996), (998, 1000, 994), (784, 999, 785), (794, 1000, 795), (237, 997, 238), (997, 999, 1001), (270, 998, 271), (1002, 1000, 998), (829, 1003, 999), (795, 1000, 1004), (238, 997, 1001), (1001, 999, 1003), (269, 1002, 998), (1002, 1004, 1000), (828, 1003, 829), (796, 1004, 797), (239, 1001, 240), (1001, 1003, 1005), (268, 1002, 269), (1006, 1004, 1002), (827, 1007, 1003), (797, 1004, 1008), (240, 1001, 1005), (1005, 1003, 1007), (267, 1006, 1002), (1006, 1008, 1004), (826, 1007, 827), (798, 1008, 799), (241, 1005, 242), (1005, 1007, 1009), (266, 1006, 267), (1010, 1008, 1006), (825, 1011, 1007), (799, 1008, 1012), (242, 1005, 1009), (1009, 1007, 1011), (265, 1010, 1006), (1012, 1008, 1010), (824, 1011, 825), (800, 1012, 801), (243, 1009, 244), (1013, 1009, 1011), (264, 1010, 265), (1014, 1012, 1010), (823, 1015, 1011), (801, 1012, 1016), (244, 1009, 1013), (1013, 1011, 1017), (263, 1014, 1010), (1014, 1018, 1012), (725, 1015, 823), (1011, 1015, 1017), (1018, 1016, 1012), (802, 1016, 803), (245, 1013, 246), (246, 1013, 1017), (262, 1014, 263), (261, 1018, 1014), (724, 1019, 1015), (1017, 1015, 1020), (1021, 1016, 1018), (803, 1016, 1022), (247, 1017, 248), (260, 1018, 261), (723, 1019, 724), (1020, 1015, 1019), (248, 1017, 1020), (259, 1021, 1018), (1021, 1022, 1016), (761, 1022, 762), (722, 1023, 1019), (1020, 1019, 1024), (249, 1020, 250), (258, 1021, 259), (1025, 1022, 1021), (762, 1022, 1026), (783, 1023, 722), (1024, 1019, 1023), (250, 1020, 1024), (359, 1025, 1021), (1026, 1022, 1025), (763, 1026, 764), (782, 1027, 1023), (1028, 1024, 1023), (251, 1024, 392), (421, 1025, 359), (1029, 1026, 1025), (764, 1026, 1030), (781, 1027, 782), (1023, 1027, 1031), (1028, 1023, 1031), (392, 1024, 1028), (420, 1029, 1025), (1029, 1032, 1026), (1032, 1030, 1026), (765, 1030, 766), (780, 1033, 1027), (1031, 1027, 1034), (394, 1028, 1031), (393, 1028, 394), (419, 1029, 420), (418, 1032, 1029), (1035, 1030, 1032), (766, 1030, 1036), (779, 1033, 780), (1034, 1027, 1033), (396, 1031, 1034), (395, 1031, 396), (417, 1032, 418), (416, 1035, 1032), (1035, 1036, 1030), (767, 1036, 768), (778, 1037, 1033), (1034, 1033, 1038), (397, 1034, 398), (415, 1035, 416), (1039, 1036, 1035), (768, 1036, 1040), (777, 1037, 778), (1038, 1033, 1037), (398, 1034, 1038), (414, 1039, 1035), (1040, 1036, 1039), (769, 1040, 770), (776, 1041, 1037), (1042, 1038, 1037), (399, 1038, 400), (413, 1039, 414), (1043, 1040, 1039), (770, 1040, 1044), (775, 1041, 776), (1037, 1041, 1045), (1042, 1037, 1045), (400, 1038, 1042), (412, 1043, 1039), (1043, 1046, 1040), (1046, 1044, 1040), (771, 1044, 772), (774, 1047, 1041), (1045, 1041, 1048), (402, 1042, 1045), (401, 1042, 402), (411, 1043, 412), (410, 1046, 1043), (1049, 1044, 1046), (772, 1044, 1047), (773, 1047, 774), (1048, 1041, 1047), (404, 1045, 1048), (403, 1045, 404), (409, 1046, 410), (408, 1049, 1046), (1049, 1047, 1044), (1048, 1047, 1049), (405, 1048, 406), (407, 1049, 408), (406, 1048, 1049), (1, 3, 0), (3, 7, 2), (7, 5, 6), (5, 1, 4), (4, 0, 6), (5, 7, 1), (8, 9, 11), (13, 8, 12), (8, 14, 9), (15, 16, 14), (9, 16, 10), (10, 17, 18), (18, 28, 11), (23, 19, 22), (14, 8, 13), (13, 20, 21), (21, 22, 13), (19, 14, 13), (25, 20, 12), (19, 26, 27), (27, 15, 14), (17, 16, 18), (34, 26, 19), (19, 23, 29), (29, 30, 31), (31, 32, 19), (33, 34, 32), (19, 29, 31), (35, 21, 25), (36, 22, 35), (37, 23, 36), (26, 43, 27), (27, 44, 15), (28, 18, 44), (44, 43, 24), (43, 26, 45), (29, 23, 46), (30, 29, 47), (31, 30, 48), (49, 32, 48), (32, 49, 33), (33, 50, 34), (25, 12, 41), (11, 28, 24), (24, 38, 12), (41, 42, 36), (24, 12, 11), (40, 41, 12), (37, 36, 42), (35, 25, 41), (38, 39, 12), (41, 36, 35), (53, 38, 24), (24, 51, 52), (61, 46, 60), (37, 42, 54), (60, 46, 59), (37, 54, 55), (59, 46, 37), (37, 55, 56), (58, 59, 37), (37, 56, 57), (24, 43, 69), (45, 50, 78), (49, 75, 50), (81, 69, 43), (75, 76, 50), (80, 81, 43), (76, 77, 50), (79, 80, 45), (50, 77, 78), (80, 43, 45), (48, 47, 65), (46, 62, 47), (67, 68, 48), (62, 63, 47), (66, 67, 48), (63, 64, 47), (68, 49, 48), (47, 64, 65), (72, 51, 24), (24, 69, 70), (71, 72, 24), (74, 62, 46), (46, 61, 73), (49, 68, 82), (85, 75, 49), (49, 82, 83), (84, 85, 49), (117, 86, 87), (87, 88, 89), (89, 90, 91), (91, 92, 89), (93, 94, 95), (95, 96, 97), (97, 98, 93), (99, 100, 101), (101, 102, 103), (103, 104, 105), (105, 106, 109), (107, 108, 109), (109, 110, 111), (111, 112, 113), (113, 114, 115), (115, 116, 117), (117, 87, 89), (89, 92, 93), (93, 95, 97), (98, 99, 101), (101, 103, 105), (106, 107, 109), (109, 111, 113), (113, 115, 109), (117, 89, 101), (93, 98, 101), (101, 105, 109), (109, 115, 117), (89, 93, 101), (86, 81, 87), (117, 70, 69), (69, 81, 86), (116, 71, 117), (115, 72, 116), (114, 52, 51), (51, 72, 115), (53, 52, 113), (112, 39, 113), (38, 53, 113), (111, 40, 112), (41, 40, 110), (109, 54, 42), (42, 41, 109), (55, 54, 108), (56, 55, 107), (57, 56, 106), (58, 57, 105), (59, 58, 104), (60, 59, 103), (102, 73, 61), (61, 60, 103), (74, 73, 101), (100, 63, 62), (62, 74, 101), (64, 63, 99), (65, 64, 98), (66, 65, 97), (67, 66, 96), (95, 82, 68), (68, 67, 96), (94, 83, 95), (93, 84, 94), (92, 85, 93), (91, 76, 75), (75, 85, 92), (90, 77, 91), (89, 78, 90), (88, 79, 89), (87, 80, 88), (118, 121, 119), (121, 118, 122), (125, 124, 126), (118, 119, 124), (119, 120, 126), (128, 127, 120), (120, 121, 128), (124, 129, 123), (133, 132, 129), (131, 130, 123), (123, 118, 124), (129, 132, 123), (135, 122, 130), (137, 136, 129), (129, 124, 137), (125, 126, 128), (129, 136, 144), (144, 143, 142), (142, 141, 129), (140, 139, 141), (133, 129, 139), (144, 142, 129), (145, 135, 131), (146, 145, 132), (132, 133, 146), (136, 137, 153), (137, 125, 154), (154, 128, 138), (138, 134, 154), (153, 155, 136), (147, 133, 156), (156, 139, 157), (157, 140, 158), (159, 158, 142), (142, 143, 159), (143, 144, 160), (121, 122, 134), (135, 151, 122), (146, 147, 152), (149, 148, 122), (146, 152, 151), (150, 149, 122), (146, 151, 145), (122, 148, 134), (134, 138, 121), (151, 135, 145), (134, 148, 163), (162, 161, 134), (147, 156, 169), (164, 152, 147), (156, 171, 170), (165, 164, 147), (156, 170, 169), (166, 165, 147), (147, 169, 168), (167, 166, 147), (155, 190, 189), (134, 179, 153), (186, 185, 160), (179, 191, 153), (187, 186, 160), (191, 190, 153), (188, 187, 160), (153, 190, 155), (185, 159, 160), (155, 189, 188), (156, 157, 172), (158, 159, 178), (173, 172, 157), (158, 178, 177), (174, 173, 157), (158, 177, 176), (175, 174, 157), (158, 176, 175), (134, 161, 182), (180, 179, 134), (134, 182, 181), (156, 172, 184), (183, 171, 156), (159, 185, 195), (192, 178, 159), (159, 195, 194), (193, 192, 159), (197, 196, 227), (227, 226, 197), (225, 224, 223), (223, 222, 221), (221, 220, 219), (219, 218, 217), (217, 216, 219), (215, 214, 213), (213, 212, 211), (211, 210, 209), (209, 208, 205), (207, 206, 205), (205, 204, 201), (203, 202, 201), (201, 200, 197), (199, 198, 197), (197, 226, 225), (225, 223, 197), (221, 219, 213), (216, 215, 213), (213, 211, 205), (208, 207, 205), (204, 203, 201), (200, 199, 197), (197, 223, 221), (219, 216, 213), (211, 209, 205), (205, 201, 197), (197, 221, 205), (190, 191, 197), (179, 180, 227), (227, 196, 179), (180, 181, 227), (181, 182, 226), (161, 162, 224), (224, 225, 161), (163, 223, 162), (148, 149, 223), (222, 223, 149), (149, 150, 222), (151, 220, 150), (152, 164, 219), (219, 220, 151), (165, 218, 164), (166, 217, 165), (167, 216, 166), (168, 215, 167), (169, 214, 168), (170, 213, 169), (171, 183, 212), (212, 213, 171), (184, 211, 183), (172, 173, 210), (210, 211, 172), (174, 209, 173), (175, 208, 174), (176, 207, 175), (177, 206, 176), (178, 192, 205), (205, 206, 178), (192, 193, 205), (193, 194, 204), (194, 195, 203), (185, 186, 201), (201, 202, 185), (186, 187, 201), (187, 188, 200), (188, 189, 199), (189, 190, 198), (231, 228, 230), (276, 232, 253), (233, 234, 253), (239, 240, 252), (274, 275, 253), (245, 246, 252), (272, 273, 253), (247, 248, 252), (270, 271, 253), (249, 250, 252), (268, 269, 253), (250, 251, 252), (264, 265, 253), (248, 249, 252), (262, 263, 253), (246, 247, 252), (258, 259, 253), (244, 245, 252), (256, 257, 258), (243, 244, 252), (255, 256, 253), (242, 243, 252), (256, 258, 253), (241, 242, 252), (253, 254, 255), (240, 241, 252), (253, 259, 260), (238, 239, 252), (253, 260, 261), (237, 238, 252), (253, 261, 262), (236, 237, 252), (253, 263, 264), (235, 236, 252), (253, 265, 266), (234, 235, 253), (253, 266, 267), (232, 233, 253), (253, 267, 268), (275, 276, 253), (253, 269, 270), (235, 252, 253), (253, 271, 272), (277, 278, 280), (353, 354, 281), (278, 279, 280), (351, 352, 281), (358, 277, 281), (349, 350, 231), (357, 358, 281), (345, 346, 322), (356, 357, 281), (343, 344, 322), (355, 356, 281), (341, 342, 322), (354, 355, 281), (337, 338, 322), (352, 353, 281), (335, 336, 322), (350, 351, 231), (327, 328, 322), (348, 349, 231), (325, 326, 322), (347, 348, 231), (252, 323, 322), (346, 347, 322), (323, 324, 322), (277, 280, 281), (324, 325, 322), (351, 281, 231), (322, 326, 327), (281, 228, 231), (322, 328, 329), (344, 345, 322), (322, 329, 330), (347, 231, 322), (322, 330, 331), (282, 283, 284), (322, 331, 332), (282, 284, 285), (322, 332, 333), (231, 282, 322), (322, 333, 334), (282, 285, 322), (322, 334, 335), (286, 287, 288), (322, 336, 337), (286, 288, 289), (322, 338, 339), (285, 286, 322), (322, 339, 340), (286, 289, 322), (322, 340, 341), (290, 291, 292), (322, 342, 343), (290, 292, 293), (322, 289, 290), (319, 320, 321), (322, 290, 293), (318, 319, 321), (322, 293, 294), (318, 321, 322), (315, 316, 317), (317, 318, 322), (294, 295, 296), (314, 315, 317), (294, 296, 297), (314, 317, 322), (322, 294, 297), (298, 299, 300), (322, 297, 298), (313, 314, 322), (311, 312, 313), (307, 308, 309), (310, 311, 313), (306, 307, 309), (309, 310, 322), (298, 300, 301), (310, 313, 322), (322, 298, 301), (302, 303, 304), (322, 301, 302), (306, 309, 322), (302, 304, 305), (305, 306, 322), (359, 258, 257), (419, 420, 257), (421, 359, 257), (360, 280, 361), (420, 421, 257), (280, 279, 361), (418, 419, 257), (360, 361, 362), (417, 418, 257), (360, 362, 363), (416, 417, 257), (360, 363, 364), (415, 416, 257), (360, 364, 365), (414, 415, 257), (360, 365, 366), (413, 414, 257), (360, 366, 367), (412, 413, 257), (360, 367, 368), (411, 412, 257), (360, 368, 369), (410, 411, 257), (360, 369, 370), (409, 410, 257), (360, 370, 371), (408, 409, 257), (360, 371, 372), (407, 408, 257), (360, 372, 252), (406, 407, 257), (372, 373, 252), (405, 406, 257), (373, 374, 252), (405, 257, 404), (403, 404, 257), (401, 402, 360), (399, 400, 360), (397, 398, 360), (395, 396, 360), (393, 394, 360), (251, 392, 360), (391, 323, 252), (252, 251, 360), (403, 257, 360), (392, 393, 360), (402, 403, 360), (394, 395, 360), (400, 401, 360), (396, 397, 360), (390, 391, 252), (388, 389, 252), (386, 387, 252), (384, 385, 252), (380, 381, 252), (389, 390, 252), (378, 379, 252), (387, 388, 252), (374, 375, 252), (385, 386, 252), (375, 376, 252), (383, 384, 252), (376, 377, 252), (382, 383, 252), (398, 399, 360), (381, 382, 252), (252, 377, 378), (228, 281, 229), (230, 229, 424), (231, 230, 282), (478, 255, 477), (254, 322, 321), (425, 426, 427), (254, 321, 425), (477, 255, 254), (474, 475, 476), (476, 477, 254), (425, 427, 428), (474, 476, 473), (254, 425, 428), (429, 430, 431), (254, 428, 429), (473, 476, 254), (470, 471, 472), (472, 473, 254), (429, 431, 432), (470, 472, 469), (254, 429, 432), (433, 434, 435), (254, 432, 433), (469, 472, 254), (466, 467, 468), (468, 469, 254), (433, 435, 436), (465, 466, 468), (254, 433, 436), (465, 468, 254), (462, 463, 464), (464, 465, 254), (254, 436, 437), (437, 438, 439), (441, 442, 443), (437, 439, 440), (441, 443, 444), (437, 440, 254), (461, 462, 464), (254, 440, 441), (461, 464, 254), (458, 459, 460), (460, 461, 254), (254, 441, 444), (445, 446, 447), (254, 444, 445), (457, 458, 460), (460, 254, 457), (445, 447, 448), (449, 450, 451), (445, 448, 254), (457, 254, 456), (454, 455, 456), (456, 254, 453), (449, 451, 452), (254, 448, 449), (453, 454, 456), (449, 452, 254), (257, 256, 480), (257, 480, 360), (281, 280, 422), (282, 424, 283), (229, 422, 423), (479, 255, 482), (483, 475, 474), (255, 478, 482), (483, 474, 484), (479, 482, 483), (423, 422, 527), (284, 283, 423), (288, 287, 526), (527, 284, 423), (525, 288, 526), (526, 527, 422), (422, 525, 526), (485, 471, 470), (479, 483, 484), (485, 470, 486), (422, 524, 525), (484, 485, 300), (487, 467, 466), (422, 523, 524), (487, 466, 488), (422, 522, 523), (487, 488, 308), (292, 291, 524), (489, 463, 462), (523, 292, 524), (489, 462, 490), (422, 520, 521), (491, 459, 458), (296, 295, 522), (491, 458, 492), (521, 296, 522), (493, 455, 454), (521, 522, 422), (493, 454, 494), (422, 479, 520), (492, 493, 316), (520, 479, 484), (493, 494, 316), (299, 520, 300), (495, 451, 450), (300, 520, 484), (495, 450, 496), (519, 300, 518), (494, 495, 316), (518, 300, 517), (491, 492, 316), (304, 303, 518), (490, 491, 316), (517, 304, 518), (489, 490, 316), (517, 300, 516), (497, 447, 446), (300, 485, 486), (497, 446, 498), (516, 300, 487), (496, 497, 316), (300, 486, 487), (497, 498, 316), (307, 516, 308), (499, 443, 442), (308, 516, 487), (499, 442, 500), (515, 308, 514), (498, 499, 316), (308, 488, 489), (501, 439, 438), (312, 311, 514), (501, 438, 502), (513, 312, 514), (501, 502, 316), (513, 514, 308), (503, 435, 434), (513, 308, 512), (503, 434, 504), (512, 308, 489), (502, 503, 316), (315, 512, 316), (500, 501, 316), (316, 512, 489), (499, 500, 316), (511, 316, 505), (495, 496, 316), (505, 431, 430), (503, 504, 316), (320, 319, 510), (316, 504, 505), (509, 320, 510), (511, 505, 430), (509, 510, 430), (427, 426, 508), (511, 430, 510), (507, 427, 508), (509, 430, 508), (506, 507, 430), (285, 284, 528), (285, 528, 286), (286, 529, 287), (289, 288, 530), (289, 530, 290), (290, 531, 291), (293, 292, 532), (293, 532, 294), (294, 533, 295), (297, 296, 534), (297, 534, 298), (298, 535, 299), (301, 300, 536), (301, 536, 302), (302, 537, 303), (305, 304, 538), (305, 538, 306), (306, 539, 307), (309, 308, 540), (309, 540, 310), (310, 541, 311), (313, 312, 542), (313, 542, 314), (314, 543, 315), (317, 316, 544), (317, 544, 318), (318, 545, 319), (321, 320, 546), (252, 322, 548), (252, 548, 253), (549, 550, 253), (547, 322, 550), (321, 546, 425), (425, 551, 426), (428, 427, 552), (428, 552, 429), (429, 553, 430), (432, 431, 554), (432, 554, 433), (433, 555, 434), (436, 435, 556), (436, 556, 437), (437, 557, 438), (440, 439, 558), (440, 558, 441), (441, 559, 442), (444, 443, 560), (444, 560, 445), (445, 561, 446), (448, 447, 562), (448, 562, 449), (449, 563, 450), (452, 451, 564), (452, 564, 453), (453, 565, 454), (456, 455, 566), (456, 566, 457), (457, 567, 458), (460, 459, 568), (460, 568, 461), (461, 569, 462), (464, 463, 570), (464, 570, 465), (465, 571, 466), (468, 467, 572), (468, 572, 469), (469, 573, 470), (472, 471, 574), (472, 574, 473), (473, 575, 474), (476, 475, 576), (476, 576, 477), (477, 577, 478), (480, 479, 578), (627, 422, 626), (481, 480, 602), (578, 579, 480), (580, 581, 480), (582, 583, 480), (584, 585, 480), (586, 587, 480), (588, 589, 480), (590, 591, 480), (592, 593, 480), (594, 595, 480), (596, 597, 480), (599, 600, 480), (597, 598, 480), (593, 594, 480), (587, 588, 480), (591, 592, 480), (600, 601, 480), (595, 596, 480), (585, 586, 480), (581, 582, 480), (480, 579, 580), (626, 422, 625), (623, 624, 481), (625, 422, 481), (480, 583, 584), (589, 590, 480), (602, 603, 481), (598, 599, 480), (624, 625, 481), (480, 601, 602), (603, 604, 481), (605, 606, 481), (607, 608, 481), (609, 610, 481), (611, 612, 481), (613, 614, 481), (618, 619, 481), (612, 613, 481), (617, 618, 481), (610, 611, 481), (616, 617, 481), (608, 609, 481), (615, 616, 481), (620, 621, 481), (622, 623, 481), (481, 604, 605), (606, 607, 481), (619, 620, 481), (622, 481, 621), (479, 712, 715), (628, 629, 630), (422, 627, 628), (721, 578, 479), (579, 718, 580), (720, 721, 479), (580, 718, 717), (719, 720, 479), (629, 624, 623), (719, 479, 716), (717, 718, 719), (581, 714, 582), (716, 717, 719), (582, 714, 713), (715, 716, 479), (629, 623, 630), (479, 708, 711), (713, 714, 715), (583, 710, 584), (712, 713, 715), (584, 710, 709), (711, 712, 479), (422, 628, 635), (632, 633, 634), (707, 708, 479), (633, 622, 621), (422, 707, 479), (633, 621, 634), (709, 710, 711), (632, 634, 635), (708, 709, 711), (631, 632, 630), (422, 635, 707), (585, 706, 586), (628, 630, 635), (636, 637, 638), (630, 632, 635), (637, 620, 619), (586, 706, 705), (637, 619, 638), (705, 706, 707), (636, 638, 639), (705, 707, 635), (635, 636, 705), (640, 641, 642), (704, 705, 644), (641, 618, 617), (587, 702, 588), (641, 617, 642), (588, 702, 701), (640, 642, 643), (701, 702, 703), (639, 640, 705), (700, 701, 703), (636, 639, 705), (700, 703, 646), (640, 643, 705), (589, 698, 590), (705, 643, 644), (590, 698, 697), (704, 644, 646), (697, 698, 699), (645, 616, 615), (696, 697, 699), (645, 615, 646), (696, 699, 646), (644, 645, 646), (699, 700, 646), (591, 694, 592), (695, 696, 646), (704, 646, 703), (648, 649, 650), (695, 646, 647), (649, 614, 613), (592, 694, 693), (649, 613, 650), (693, 694, 695), (648, 650, 651), (693, 695, 647), (647, 648, 693), (652, 653, 654), (692, 693, 691), (653, 612, 611), (691, 693, 688), (653, 611, 654), (593, 690, 594), (652, 654, 655), (594, 690, 689), (651, 652, 693), (689, 690, 691), (648, 651, 693), (688, 689, 691), (652, 655, 693), (687, 688, 693), (693, 655, 656), (656, 657, 659), (610, 609, 658), (660, 661, 662), (610, 658, 657), (661, 608, 607), (657, 658, 659), (661, 607, 662), (656, 659, 693), (687, 693, 684), (595, 686, 685), (685, 596, 595), (597, 682, 598), (684, 685, 686), (598, 682, 681), (684, 686, 687), (681, 682, 683), (683, 684, 693), (693, 659, 660), (660, 662, 663), (664, 665, 666), (693, 660, 663), (665, 606, 605), (683, 693, 664), (665, 605, 666), (693, 663, 664), (680, 681, 683), (599, 678, 600), (679, 680, 666), (683, 664, 666), (668, 669, 670), (683, 666, 680), (669, 604, 603), (679, 666, 667), (669, 603, 670), (600, 678, 677), (668, 670, 671), (677, 678, 679), (667, 668, 677), (677, 679, 667), (601, 674, 602), (676, 677, 675), (602, 674, 673), (675, 677, 672), (672, 673, 675), (677, 668, 671), (673, 674, 675), (576, 483, 577), (574, 485, 575), (572, 487, 573), (570, 489, 571), (568, 491, 569), (566, 493, 567), (564, 495, 565), (562, 497, 563), (560, 499, 561), (558, 501, 559), (556, 503, 557), (554, 505, 555), (552, 507, 553), (546, 509, 551), (544, 511, 545), (542, 513, 543), (540, 515, 541), (538, 517, 539), (536, 519, 537), (534, 521, 535), (532, 523, 533), (530, 525, 531), (528, 527, 529), (783, 727, 728), (726, 783, 722), (725, 726, 724), (728, 729, 781), (726, 723, 724), (773, 774, 550), (726, 722, 723), (771, 772, 550), (726, 727, 783), (769, 770, 550), (782, 783, 728), (767, 768, 550), (781, 782, 728), (765, 766, 550), (780, 781, 550), (549, 761, 762), (779, 780, 550), (549, 762, 763), (778, 779, 550), (549, 763, 550), (777, 778, 550), (763, 764, 550), (776, 777, 550), (550, 764, 765), (775, 776, 550), (550, 766, 767), (774, 775, 550), (550, 768, 769), (781, 730, 550), (550, 770, 771), (729, 730, 781), (550, 772, 773), (759, 760, 548), (547, 550, 734), (758, 759, 548), (730, 731, 550), (757, 758, 548), (731, 732, 550), (756, 757, 548), (732, 733, 550), (756, 548, 755), (550, 733, 734), (734, 735, 547), (738, 739, 547), (547, 735, 736), (748, 749, 547), (547, 736, 737), (750, 751, 547), (547, 737, 738), (752, 753, 547), (547, 739, 740), (755, 548, 754), (547, 740, 741), (754, 548, 547), (547, 741, 742), (753, 754, 547), (547, 742, 743), (751, 752, 547), (547, 743, 744), (749, 750, 547), (547, 744, 745), (747, 748, 547), (547, 745, 746), (784, 785, 549), (828, 829, 548), (726, 725, 822), (786, 787, 549), (725, 821, 822), (788, 789, 549), (820, 821, 725), (790, 791, 549), (820, 725, 819), (794, 795, 549), (725, 823, 819), (796, 797, 549), (823, 824, 819), (800, 801, 549), (824, 818, 819), (802, 803, 549), (817, 818, 824), (803, 761, 549), (817, 824, 825), (801, 802, 549), (826, 817, 825), (799, 800, 549), (826, 548, 817), (798, 799, 549), (826, 827, 548), (797, 798, 549), (548, 827, 828), (795, 796, 549), (784, 548, 829), (793, 794, 549), (784, 549, 548), (792, 793, 549), (816, 817, 548), (791, 792, 549), (815, 816, 548), (789, 790, 549), (548, 760, 804), (788, 549, 787), (814, 815, 548), (809, 810, 548), (813, 814, 548), (807, 808, 548), (812, 813, 548), (805, 806, 548), (811, 812, 548), (548, 804, 805), (810, 811, 548), (548, 806, 807), (808, 809, 548), (578, 830, 579), (580, 832, 581), (582, 834, 583), (584, 836, 585), (586, 838, 587), (588, 840, 589), (590, 842, 591), (592, 844, 593), (594, 846, 595), (596, 848, 597), (598, 850, 599), (600, 852, 601), (602, 854, 603), (604, 856, 605), (606, 858, 607), (608, 860, 609), (610, 862, 611), (612, 864, 613), (614, 866, 615), (616, 868, 617), (618, 870, 619), (620, 872, 621), (622, 874, 623), (624, 876, 625), (626, 625, 878), (627, 878, 628), (629, 879, 624), (630, 623, 880), (631, 880, 632), (633, 881, 622), (634, 621, 882), (635, 882, 636), (637, 883, 620), (638, 619, 884), (639, 884, 640), (641, 885, 618), (642, 617, 886), (643, 886, 644), (645, 887, 616), (646, 615, 888), (647, 888, 648), (649, 889, 614), (650, 613, 890), (651, 890, 652), (653, 891, 612), (654, 611, 892), (655, 892, 656), (657, 893, 610), (658, 609, 894), (659, 894, 660), (661, 895, 608), (662, 607, 896), (663, 896, 664), (665, 897, 606), (666, 605, 898), (667, 898, 668), (669, 899, 604), (670, 603, 900), (671, 900, 672), (673, 901, 602), (674, 601, 902), (675, 902, 676), (677, 903, 600), (678, 599, 904), (679, 904, 680), (681, 905, 598), (682, 597, 906), (683, 906, 684), (685, 907, 596), (686, 595, 908), (687, 908, 688), (689, 909, 594), (690, 593, 910), (691, 910, 692), (693, 911, 592), (694, 591, 912), (695, 912, 696), (697, 913, 590), (698, 589, 914), (699, 914, 700), (701, 915, 588), (702, 587, 916), (703, 916, 704), (705, 917, 586), (706, 585, 918), (707, 918, 708), (709, 919, 584), (710, 583, 920), (711, 920, 712), (713, 921, 582), (714, 581, 922), (715, 922, 716), (717, 923, 580), (718, 579, 924), (719, 924, 720), (721, 925, 578), (925, 924, 830), (923, 922, 832), (921, 920, 834), (919, 918, 836), (917, 916, 838), (915, 914, 840), (913, 912, 842), (911, 910, 844), (909, 908, 846), (907, 906, 848), (905, 904, 850), (903, 902, 852), (901, 900, 854), (899, 898, 856), (897, 896, 858), (895, 894, 860), (893, 892, 862), (891, 890, 864), (889, 888, 866), (887, 886, 868), (885, 884, 870), (883, 882, 872), (881, 880, 874), (879, 878, 876), (341, 340, 926), (343, 342, 928), (339, 338, 927), (345, 344, 933), (742, 741, 929), (740, 739, 930), (337, 336, 931), (744, 743, 934), (347, 346, 937), (738, 737, 932), (335, 334, 935), (746, 745, 938), (349, 348, 941), (736, 735, 936), (333, 332, 939), (748, 747, 942), (351, 350, 944), (734, 733, 940), (331, 330, 943), (750, 749, 947), (353, 352, 948), (732, 731, 946), (329, 328, 945), (752, 751, 951), (355, 354, 952), (730, 729, 950), (327, 326, 949), (754, 753, 955), (357, 356, 956), (728, 727, 954), (325, 324, 953), (756, 755, 961), (277, 358, 958), (323, 391, 957), (726, 822, 959), (758, 757, 965), (279, 278, 962), (390, 389, 960), (821, 820, 963), (760, 759, 969), (362, 361, 966), (388, 387, 964), (819, 818, 967), (805, 804, 973), (364, 363, 970), (386, 385, 968), (366, 365, 974), (817, 816, 971), (807, 806, 978), (368, 367, 976), (384, 383, 972), (815, 814, 975), (382, 381, 977), (809, 808, 983), (370, 369, 981), (380, 379, 979), (813, 812, 980), (811, 810, 984), (372, 371, 985), (378, 377, 982), (374, 373, 987), (376, 375, 986), (790, 789, 990), (233, 232, 991), (276, 275, 989), (788, 787, 988), (792, 791, 994), (235, 234, 995), (274, 273, 992), (786, 785, 993), (794, 793, 1000), (237, 236, 997), (272, 271, 996), (784, 829, 999), (796, 795, 1004), (239, 238, 1001), (270, 269, 998), (828, 827, 1003), (798, 797, 1008), (241, 240, 1005), (268, 267, 1002), (826, 825, 1007), (800, 799, 1012), (243, 242, 1009), (266, 265, 1006), (824, 823, 1011), (802, 801, 1016), (245, 244, 1013), (264, 263, 1010), (247, 246, 1017), (262, 261, 1014), (725, 724, 1015), (761, 803, 1022), (249, 248, 1020), (260, 259, 1018), (723, 722, 1019), (763, 762, 1026), (251, 250, 1024), (258, 359, 1021), (783, 782, 1023), (765, 764, 1030), (393, 392, 1028), (421, 420, 1025), (781, 780, 1027), (395, 394, 1031), (419, 418, 1029), (767, 766, 1036), (397, 396, 1034), (417, 416, 1032), (779, 778, 1033), (769, 768, 1040), (399, 398, 1038), (415, 414, 1035), (777, 776, 1037), (771, 770, 1044), (401, 400, 1042), (413, 412, 1039), (775, 774, 1041), (403, 402, 1045), (411, 410, 1043), (773, 772, 1047), (405, 404, 1048), (409, 408, 1046), (407, 406, 1049)])
me_cube_001.use_remesh_preserve_volume = False
me_cube_001.use_remesh_preserve_attributes = False
me_cube_001.use_mirror_vertex_groups = False
me_cube_001.update()

# ---- objects
ob_cube = bpy.data.objects.new('Cube', me_cube_001)

# ---- transforms, parenting, visibility, modifiers, constraints
ob_cube.location = (0.0, 0.0403, -0.1862)
ob_cube.rotation_euler = (-4.371e-08, -1.571, 0.0)
ob_cube.scale = (5.0, 5.0, 5.0)
ob_cube.lineart.crease_threshold = 0.0

# ---- collection membership
col_collection_1.objects.link(ob_cube)

# ---- scene / render settings (as saved in the file)
scene.frame_start = 1; scene.frame_end = 250; scene.frame_set(3)
scene.render.engine = 'BLENDER_EEVEE_NEXT'
scene.render.resolution_percentage = 50
scene.render.dither_intensity = 0.0
scene.cycles.use_denoising = False
scene.cycles.samples = 10
scene.cycles.sampling_pattern = 'TABULATED_SOBOL'
scene.cycles.light_sampling_threshold = 0.0
scene.cycles.use_adaptive_sampling = False
scene.cycles.use_light_tree = False
scene.cycles.blur_glossy = 0.0
scene.cycles.pixel_filter_type = 'GAUSSIAN'
scene.cycles.sample_clamp_indirect = 0.0
scene.view_settings.view_transform = 'Standard'
bpy.context.view_layer.update()

# ---- added for rendering (the .blend has no active camera and no usable light): camera, sun
cam_auto = bpy.data.cameras.new('AutoCamera')
cam_auto.lens = 50.0
cam_auto.sensor_width = 36.0
cam_auto.clip_end = 1462.74
ob_auto_camera = bpy.data.objects.new('AutoCamera', cam_auto)
scene.collection.objects.link(ob_auto_camera)
ob_auto_camera.location = (81.4853, -99.9763, 76.3919)
ob_auto_camera.rotation_euler = (1.09748, -7.21219e-08, 0.694738)
scene.camera = ob_auto_camera
light_auto_sun = bpy.data.lights.new('AutoSun', 'SUN')
light_auto_sun.energy = 3.0
light_auto_sun.angle = 0.0523599
ob_auto_sun = bpy.data.objects.new('AutoSun', light_auto_sun)
scene.collection.objects.link(ob_auto_sun)
ob_auto_sun.rotation_euler = (0.872665, 0.174533, 0.523599)
bpy.context.view_layer.update()
